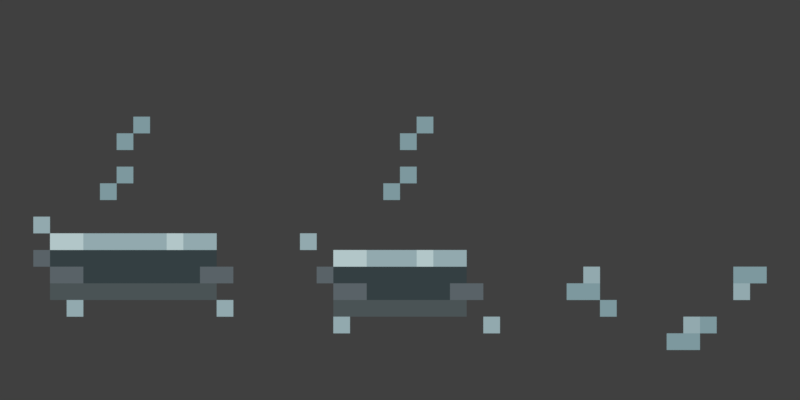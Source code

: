# Source: editable.blend  (saved by Blender 5.2.44; exported with 4.5.12 LTS)
import bpy
from mathutils import Matrix  # noqa: F401  (used for matrix-valued properties, if any)

bpy.ops.wm.read_factory_settings(use_empty=True)
scene = bpy.context.scene
scene.name = 'Frost vent native48x24'

# ---- collections
col_collection = bpy.data.collections.new('Collection'); scene.collection.children.link(col_collection)
col_vent_0 = bpy.data.collections.new('vent-0')  # instanced only; not linked into the scene
col_vent_1 = bpy.data.collections.new('vent-1')  # instanced only; not linked into the scene
col_cold_receiver = bpy.data.collections.new('cold-receiver')  # instanced only; not linked into the scene

# ---- materials (node trees are filled in below, after node groups)
mat_vent_0_lip__596267 = bpy.data.materials.new('vent-0/lip #596267')
mat_vent_0_lip__596267.diffuse_color = (0.0999, 0.1221, 0.1356, 1.0)
mat_vent_0_shade__4a5355 = bpy.data.materials.new('vent-0/shade #4A5355')
mat_vent_0_shade__4a5355.diffuse_color = (0.06848, 0.0865, 0.09084, 1.0)
mat_vent_0_mouth__343f42 = bpy.data.materials.new('vent-0/mouth #343F42')
mat_vent_0_mouth__343f42.diffuse_color = (0.03434, 0.04971, 0.05448, 1.0)
mat_vent_0_wisp__7d989e = bpy.data.materials.new('vent-0/wisp #7D989E')
mat_vent_0_wisp__7d989e.diffuse_color = (0.2051, 0.314, 0.3419, 1.0)
mat_vent_0_rime__92a9ae = bpy.data.materials.new('vent-0/rime #92A9AE')
mat_vent_0_rime__92a9ae.diffuse_color = (0.2874, 0.3968, 0.4233, 1.0)
mat_vent_0_light__b2c6c8 = bpy.data.materials.new('vent-0/light #B2C6C8')
mat_vent_0_light__b2c6c8.diffuse_color = (0.4452, 0.5647, 0.5776, 1.0)
mat_vent_1_lip__596267 = bpy.data.materials.new('vent-1/lip #596267')
mat_vent_1_lip__596267.diffuse_color = (0.0999, 0.1221, 0.1356, 1.0)
mat_vent_1_shade__4a5355 = bpy.data.materials.new('vent-1/shade #4A5355')
mat_vent_1_shade__4a5355.diffuse_color = (0.06848, 0.0865, 0.09084, 1.0)
mat_vent_1_mouth__343f42 = bpy.data.materials.new('vent-1/mouth #343F42')
mat_vent_1_mouth__343f42.diffuse_color = (0.03434, 0.04971, 0.05448, 1.0)
mat_vent_1_wisp__7d989e = bpy.data.materials.new('vent-1/wisp #7D989E')
mat_vent_1_wisp__7d989e.diffuse_color = (0.2051, 0.314, 0.3419, 1.0)
mat_vent_1_rime__92a9ae = bpy.data.materials.new('vent-1/rime #92A9AE')
mat_vent_1_rime__92a9ae.diffuse_color = (0.2874, 0.3968, 0.4233, 1.0)
mat_vent_1_light__b2c6c8 = bpy.data.materials.new('vent-1/light #B2C6C8')
mat_vent_1_light__b2c6c8.diffuse_color = (0.4452, 0.5647, 0.5776, 1.0)
mat_cold_receiver_rime__92a9ae = bpy.data.materials.new('cold-receiver/rime #92A9AE')
mat_cold_receiver_rime__92a9ae.diffuse_color = (0.2874, 0.3968, 0.4233, 1.0)
mat_cold_receiver_wisp__7d989e = bpy.data.materials.new('cold-receiver/wisp #7D989E')
mat_cold_receiver_wisp__7d989e.diffuse_color = (0.2051, 0.314, 0.3419, 1.0)

# ---- material node trees
mat_vent_0_lip__596267.use_nodes = True; mat_vent_0_lip__596267.node_tree.nodes.clear()
_N = mat_vent_0_lip__596267.node_tree.nodes; _L = mat_vent_0_lip__596267.node_tree.links
n0 = _N.new('ShaderNodeEmission'); n0.name = 'Emission'; n0.location = (0, 0)
n0.inputs[0].default_value = (0.0999, 0.1221, 0.1356, 1.0)
n1 = _N.new('ShaderNodeOutputMaterial'); n1.name = 'Material Output'; n1.location = (0, 0)
_L.new(n0.outputs[0], n1.inputs[0])
n1.is_active_output = True
mat_vent_0_shade__4a5355.use_nodes = True; mat_vent_0_shade__4a5355.node_tree.nodes.clear()
_N = mat_vent_0_shade__4a5355.node_tree.nodes; _L = mat_vent_0_shade__4a5355.node_tree.links
n0 = _N.new('ShaderNodeEmission'); n0.name = 'Emission'; n0.location = (0, 0)
n0.inputs[0].default_value = (0.06848, 0.0865, 0.09084, 1.0)
n1 = _N.new('ShaderNodeOutputMaterial'); n1.name = 'Material Output'; n1.location = (0, 0)
_L.new(n0.outputs[0], n1.inputs[0])
n1.is_active_output = True
mat_vent_0_mouth__343f42.use_nodes = True; mat_vent_0_mouth__343f42.node_tree.nodes.clear()
_N = mat_vent_0_mouth__343f42.node_tree.nodes; _L = mat_vent_0_mouth__343f42.node_tree.links
n0 = _N.new('ShaderNodeEmission'); n0.name = 'Emission'; n0.location = (0, 0)
n0.inputs[0].default_value = (0.03434, 0.04971, 0.05448, 1.0)
n1 = _N.new('ShaderNodeOutputMaterial'); n1.name = 'Material Output'; n1.location = (0, 0)
_L.new(n0.outputs[0], n1.inputs[0])
n1.is_active_output = True
mat_vent_0_wisp__7d989e.use_nodes = True; mat_vent_0_wisp__7d989e.node_tree.nodes.clear()
_N = mat_vent_0_wisp__7d989e.node_tree.nodes; _L = mat_vent_0_wisp__7d989e.node_tree.links
n0 = _N.new('ShaderNodeEmission'); n0.name = 'Emission'; n0.location = (0, 0)
n0.inputs[0].default_value = (0.2051, 0.314, 0.3419, 1.0)
n1 = _N.new('ShaderNodeOutputMaterial'); n1.name = 'Material Output'; n1.location = (0, 0)
_L.new(n0.outputs[0], n1.inputs[0])
n1.is_active_output = True
mat_vent_0_rime__92a9ae.use_nodes = True; mat_vent_0_rime__92a9ae.node_tree.nodes.clear()
_N = mat_vent_0_rime__92a9ae.node_tree.nodes; _L = mat_vent_0_rime__92a9ae.node_tree.links
n0 = _N.new('ShaderNodeEmission'); n0.name = 'Emission'; n0.location = (0, 0)
n0.inputs[0].default_value = (0.2874, 0.3968, 0.4233, 1.0)
n1 = _N.new('ShaderNodeOutputMaterial'); n1.name = 'Material Output'; n1.location = (0, 0)
_L.new(n0.outputs[0], n1.inputs[0])
n1.is_active_output = True
mat_vent_0_light__b2c6c8.use_nodes = True; mat_vent_0_light__b2c6c8.node_tree.nodes.clear()
_N = mat_vent_0_light__b2c6c8.node_tree.nodes; _L = mat_vent_0_light__b2c6c8.node_tree.links
n0 = _N.new('ShaderNodeEmission'); n0.name = 'Emission'; n0.location = (0, 0)
n0.inputs[0].default_value = (0.4452, 0.5647, 0.5776, 1.0)
n1 = _N.new('ShaderNodeOutputMaterial'); n1.name = 'Material Output'; n1.location = (0, 0)
_L.new(n0.outputs[0], n1.inputs[0])
n1.is_active_output = True
mat_vent_1_lip__596267.use_nodes = True; mat_vent_1_lip__596267.node_tree.nodes.clear()
_N = mat_vent_1_lip__596267.node_tree.nodes; _L = mat_vent_1_lip__596267.node_tree.links
n0 = _N.new('ShaderNodeEmission'); n0.name = 'Emission'; n0.location = (0, 0)
n0.inputs[0].default_value = (0.0999, 0.1221, 0.1356, 1.0)
n1 = _N.new('ShaderNodeOutputMaterial'); n1.name = 'Material Output'; n1.location = (0, 0)
_L.new(n0.outputs[0], n1.inputs[0])
n1.is_active_output = True
mat_vent_1_shade__4a5355.use_nodes = True; mat_vent_1_shade__4a5355.node_tree.nodes.clear()
_N = mat_vent_1_shade__4a5355.node_tree.nodes; _L = mat_vent_1_shade__4a5355.node_tree.links
n0 = _N.new('ShaderNodeEmission'); n0.name = 'Emission'; n0.location = (0, 0)
n0.inputs[0].default_value = (0.06848, 0.0865, 0.09084, 1.0)
n1 = _N.new('ShaderNodeOutputMaterial'); n1.name = 'Material Output'; n1.location = (0, 0)
_L.new(n0.outputs[0], n1.inputs[0])
n1.is_active_output = True
mat_vent_1_mouth__343f42.use_nodes = True; mat_vent_1_mouth__343f42.node_tree.nodes.clear()
_N = mat_vent_1_mouth__343f42.node_tree.nodes; _L = mat_vent_1_mouth__343f42.node_tree.links
n0 = _N.new('ShaderNodeEmission'); n0.name = 'Emission'; n0.location = (0, 0)
n0.inputs[0].default_value = (0.03434, 0.04971, 0.05448, 1.0)
n1 = _N.new('ShaderNodeOutputMaterial'); n1.name = 'Material Output'; n1.location = (0, 0)
_L.new(n0.outputs[0], n1.inputs[0])
n1.is_active_output = True
mat_vent_1_wisp__7d989e.use_nodes = True; mat_vent_1_wisp__7d989e.node_tree.nodes.clear()
_N = mat_vent_1_wisp__7d989e.node_tree.nodes; _L = mat_vent_1_wisp__7d989e.node_tree.links
n0 = _N.new('ShaderNodeEmission'); n0.name = 'Emission'; n0.location = (0, 0)
n0.inputs[0].default_value = (0.2051, 0.314, 0.3419, 1.0)
n1 = _N.new('ShaderNodeOutputMaterial'); n1.name = 'Material Output'; n1.location = (0, 0)
_L.new(n0.outputs[0], n1.inputs[0])
n1.is_active_output = True
mat_vent_1_rime__92a9ae.use_nodes = True; mat_vent_1_rime__92a9ae.node_tree.nodes.clear()
_N = mat_vent_1_rime__92a9ae.node_tree.nodes; _L = mat_vent_1_rime__92a9ae.node_tree.links
n0 = _N.new('ShaderNodeEmission'); n0.name = 'Emission'; n0.location = (0, 0)
n0.inputs[0].default_value = (0.2874, 0.3968, 0.4233, 1.0)
n1 = _N.new('ShaderNodeOutputMaterial'); n1.name = 'Material Output'; n1.location = (0, 0)
_L.new(n0.outputs[0], n1.inputs[0])
n1.is_active_output = True
mat_vent_1_light__b2c6c8.use_nodes = True; mat_vent_1_light__b2c6c8.node_tree.nodes.clear()
_N = mat_vent_1_light__b2c6c8.node_tree.nodes; _L = mat_vent_1_light__b2c6c8.node_tree.links
n0 = _N.new('ShaderNodeEmission'); n0.name = 'Emission'; n0.location = (0, 0)
n0.inputs[0].default_value = (0.4452, 0.5647, 0.5776, 1.0)
n1 = _N.new('ShaderNodeOutputMaterial'); n1.name = 'Material Output'; n1.location = (0, 0)
_L.new(n0.outputs[0], n1.inputs[0])
n1.is_active_output = True
mat_cold_receiver_rime__92a9ae.use_nodes = True; mat_cold_receiver_rime__92a9ae.node_tree.nodes.clear()
_N = mat_cold_receiver_rime__92a9ae.node_tree.nodes; _L = mat_cold_receiver_rime__92a9ae.node_tree.links
n0 = _N.new('ShaderNodeEmission'); n0.name = 'Emission'; n0.location = (0, 0)
n0.inputs[0].default_value = (0.2874, 0.3968, 0.4233, 1.0)
n1 = _N.new('ShaderNodeOutputMaterial'); n1.name = 'Material Output'; n1.location = (0, 0)
_L.new(n0.outputs[0], n1.inputs[0])
n1.is_active_output = True
mat_cold_receiver_wisp__7d989e.use_nodes = True; mat_cold_receiver_wisp__7d989e.node_tree.nodes.clear()
_N = mat_cold_receiver_wisp__7d989e.node_tree.nodes; _L = mat_cold_receiver_wisp__7d989e.node_tree.links
n0 = _N.new('ShaderNodeEmission'); n0.name = 'Emission'; n0.location = (0, 0)
n0.inputs[0].default_value = (0.2051, 0.314, 0.3419, 1.0)
n1 = _N.new('ShaderNodeOutputMaterial'); n1.name = 'Material Output'; n1.location = (0, 0)
_L.new(n0.outputs[0], n1.inputs[0])
n1.is_active_output = True

# ---- world
world_world = bpy.data.worlds.new('World'); scene.world = world_world
world_world.use_nodes = True; world_world.node_tree.nodes.clear()
_N = world_world.node_tree.nodes; _L = world_world.node_tree.links
n0 = _N.new('ShaderNodeOutputWorld'); n0.name = 'World Output'; n0.location = (200, 100)
n1 = _N.new('ShaderNodeBackground'); n1.name = 'Background'; n1.location = (-200, 100)
n1.inputs[0].default_value = (0.05088, 0.05088, 0.05088, 1.0)
_L.new(n1.outputs[0], n0.inputs[0])
n0.is_active_output = True
world_world.color = (0.05088, 0.05088, 0.05088)
world_world.sun_shadow_jitter_overblur = 0.0

# ---- cameras
cam_frost_vent_native48x24_camera = bpy.data.cameras.new('Frost vent native48x24 camera')
cam_frost_vent_native48x24_camera.type = 'ORTHO'
cam_frost_vent_native48x24_camera.ortho_scale = 48.0

# ---- meshes
me_vent_0_broken_lip = bpy.data.meshes.new('vent-0/broken-lip')
me_vent_0_broken_lip.from_pydata([(2.0, 8.0, 0.0), (3.0, 8.0, 0.0), (3.0, 9.0, 0.0), (2.0, 9.0, 0.0), (13.0, 7.0, 0.0), (14.0, 7.0, 0.0), (14.0, 8.0, 0.0), (13.0, 8.0, 0.0)], [], [(0, 1, 2, 3), (4, 5, 6, 7)])
me_vent_0_broken_lip.materials.append(mat_vent_0_lip__596267)
me_vent_0_broken_lip.update()
me_vent_0_contact_edge = bpy.data.meshes.new('vent-0/contact-edge')
me_vent_0_contact_edge.from_pydata([(3.0, 6.0, 0.0), (4.0, 6.0, 0.0), (4.0, 7.0, 0.0), (3.0, 7.0, 0.0), (4.0, 6.0, 0.0), (5.0, 6.0, 0.0), (5.0, 7.0, 0.0), (4.0, 7.0, 0.0), (5.0, 6.0, 0.0), (6.0, 6.0, 0.0), (6.0, 7.0, 0.0), (5.0, 7.0, 0.0), (6.0, 6.0, 0.0), (7.0, 6.0, 0.0), (7.0, 7.0, 0.0), (6.0, 7.0, 0.0), (7.0, 6.0, 0.0), (8.0, 6.0, 0.0), (8.0, 7.0, 0.0), (7.0, 7.0, 0.0), (8.0, 6.0, 0.0), (9.0, 6.0, 0.0), (9.0, 7.0, 0.0), (8.0, 7.0, 0.0), (9.0, 6.0, 0.0), (10.0, 6.0, 0.0), (10.0, 7.0, 0.0), (9.0, 7.0, 0.0), (10.0, 6.0, 0.0), (11.0, 6.0, 0.0), (11.0, 7.0, 0.0), (10.0, 7.0, 0.0), (11.0, 6.0, 0.0), (12.0, 6.0, 0.0), (12.0, 7.0, 0.0), (11.0, 7.0, 0.0), (12.0, 6.0, 0.0), (13.0, 6.0, 0.0), (13.0, 7.0, 0.0), (12.0, 7.0, 0.0)], [], [(0, 1, 2, 3), (4, 5, 6, 7), (8, 9, 10, 11), (12, 13, 14, 15), (16, 17, 18, 19), (20, 21, 22, 23), (24, 25, 26, 27), (28, 29, 30, 31), (32, 33, 34, 35), (36, 37, 38, 39)])
me_vent_0_contact_edge.materials.append(mat_vent_0_shade__4a5355)
me_vent_0_contact_edge.update()
me_vent_0_lower_rim = bpy.data.meshes.new('vent-0/lower-rim')
me_vent_0_lower_rim.from_pydata([(3.0, 7.0, 0.0), (4.0, 7.0, 0.0), (4.0, 8.0, 0.0), (3.0, 8.0, 0.0), (4.0, 7.0, 0.0), (5.0, 7.0, 0.0), (5.0, 8.0, 0.0), (4.0, 8.0, 0.0), (12.0, 7.0, 0.0), (13.0, 7.0, 0.0), (13.0, 8.0, 0.0), (12.0, 8.0, 0.0)], [], [(0, 1, 2, 3), (4, 5, 6, 7), (8, 9, 10, 11)])
me_vent_0_lower_rim.materials.append(mat_vent_0_lip__596267)
me_vent_0_lower_rim.update()
me_vent_0_open_fissure = bpy.data.meshes.new('vent-0/open-fissure')
me_vent_0_open_fissure.from_pydata([(3.0, 8.0, 0.0), (4.0, 8.0, 0.0), (4.0, 9.0, 0.0), (3.0, 9.0, 0.0), (4.0, 8.0, 0.0), (5.0, 8.0, 0.0), (5.0, 9.0, 0.0), (4.0, 9.0, 0.0), (5.0, 8.0, 0.0), (6.0, 8.0, 0.0), (6.0, 9.0, 0.0), (5.0, 9.0, 0.0), (6.0, 8.0, 0.0), (7.0, 8.0, 0.0), (7.0, 9.0, 0.0), (6.0, 9.0, 0.0), (7.0, 8.0, 0.0), (8.0, 8.0, 0.0), (8.0, 9.0, 0.0), (7.0, 9.0, 0.0), (8.0, 8.0, 0.0), (9.0, 8.0, 0.0), (9.0, 9.0, 0.0), (8.0, 9.0, 0.0), (9.0, 8.0, 0.0), (10.0, 8.0, 0.0), (10.0, 9.0, 0.0), (9.0, 9.0, 0.0), (10.0, 8.0, 0.0), (11.0, 8.0, 0.0), (11.0, 9.0, 0.0), (10.0, 9.0, 0.0), (11.0, 8.0, 0.0), (12.0, 8.0, 0.0), (12.0, 9.0, 0.0), (11.0, 9.0, 0.0), (12.0, 8.0, 0.0), (13.0, 8.0, 0.0), (13.0, 9.0, 0.0), (12.0, 9.0, 0.0), (5.0, 7.0, 0.0), (6.0, 7.0, 0.0), (6.0, 8.0, 0.0), (5.0, 8.0, 0.0), (6.0, 7.0, 0.0), (7.0, 7.0, 0.0), (7.0, 8.0, 0.0), (6.0, 8.0, 0.0), (7.0, 7.0, 0.0), (8.0, 7.0, 0.0), (8.0, 8.0, 0.0), (7.0, 8.0, 0.0), (8.0, 7.0, 0.0), (9.0, 7.0, 0.0), (9.0, 8.0, 0.0), (8.0, 8.0, 0.0), (9.0, 7.0, 0.0), (10.0, 7.0, 0.0), (10.0, 8.0, 0.0), (9.0, 8.0, 0.0), (10.0, 7.0, 0.0), (11.0, 7.0, 0.0), (11.0, 8.0, 0.0), (10.0, 8.0, 0.0), (11.0, 7.0, 0.0), (12.0, 7.0, 0.0), (12.0, 8.0, 0.0), (11.0, 8.0, 0.0)], [], [(0, 1, 2, 3), (4, 5, 6, 7), (8, 9, 10, 11), (12, 13, 14, 15), (16, 17, 18, 19), (20, 21, 22, 23), (24, 25, 26, 27), (28, 29, 30, 31), (32, 33, 34, 35), (36, 37, 38, 39), (40, 41, 42, 43), (44, 45, 46, 47), (48, 49, 50, 51), (52, 53, 54, 55), (56, 57, 58, 59), (60, 61, 62, 63), (64, 65, 66, 67)])
me_vent_0_open_fissure.materials.append(mat_vent_0_mouth__343f42)
me_vent_0_open_fissure.update()
me_vent_0_short_cold_breath = bpy.data.meshes.new('vent-0/short-cold-breath')
me_vent_0_short_cold_breath.from_pydata([(8.0, 16.0, 0.0), (9.0, 16.0, 0.0), (9.0, 17.0, 0.0), (8.0, 17.0, 0.0), (7.0, 15.0, 0.0), (8.0, 15.0, 0.0), (8.0, 16.0, 0.0), (7.0, 16.0, 0.0), (7.0, 13.0, 0.0), (8.0, 13.0, 0.0), (8.0, 14.0, 0.0), (7.0, 14.0, 0.0), (6.0, 12.0, 0.0), (7.0, 12.0, 0.0), (7.0, 13.0, 0.0), (6.0, 13.0, 0.0)], [], [(0, 1, 2, 3), (4, 5, 6, 7), (8, 9, 10, 11), (12, 13, 14, 15)])
me_vent_0_short_cold_breath.materials.append(mat_vent_0_wisp__7d989e)
me_vent_0_short_cold_breath.update()
me_vent_0_sparse_rime = bpy.data.meshes.new('vent-0/sparse-rime')
me_vent_0_sparse_rime.from_pydata([(2.0, 10.0, 0.0), (3.0, 10.0, 0.0), (3.0, 11.0, 0.0), (2.0, 11.0, 0.0), (4.0, 5.0, 0.0), (5.0, 5.0, 0.0), (5.0, 6.0, 0.0), (4.0, 6.0, 0.0), (13.0, 5.0, 0.0), (14.0, 5.0, 0.0), (14.0, 6.0, 0.0), (13.0, 6.0, 0.0)], [], [(0, 1, 2, 3), (4, 5, 6, 7), (8, 9, 10, 11)])
me_vent_0_sparse_rime.materials.append(mat_vent_0_rime__92a9ae)
me_vent_0_sparse_rime.update()
me_vent_0_upper_left_highlight = bpy.data.meshes.new('vent-0/upper-left-highlight')
me_vent_0_upper_left_highlight.from_pydata([(3.0, 9.0, 0.0), (4.0, 9.0, 0.0), (4.0, 10.0, 0.0), (3.0, 10.0, 0.0), (4.0, 9.0, 0.0), (5.0, 9.0, 0.0), (5.0, 10.0, 0.0), (4.0, 10.0, 0.0), (10.0, 9.0, 0.0), (11.0, 9.0, 0.0), (11.0, 10.0, 0.0), (10.0, 10.0, 0.0)], [], [(0, 1, 2, 3), (4, 5, 6, 7), (8, 9, 10, 11)])
me_vent_0_upper_left_highlight.materials.append(mat_vent_0_light__b2c6c8)
me_vent_0_upper_left_highlight.update()
me_vent_0_upper_rim = bpy.data.meshes.new('vent-0/upper-rim')
me_vent_0_upper_rim.from_pydata([(5.0, 9.0, 0.0), (6.0, 9.0, 0.0), (6.0, 10.0, 0.0), (5.0, 10.0, 0.0), (6.0, 9.0, 0.0), (7.0, 9.0, 0.0), (7.0, 10.0, 0.0), (6.0, 10.0, 0.0), (7.0, 9.0, 0.0), (8.0, 9.0, 0.0), (8.0, 10.0, 0.0), (7.0, 10.0, 0.0), (8.0, 9.0, 0.0), (9.0, 9.0, 0.0), (9.0, 10.0, 0.0), (8.0, 10.0, 0.0), (9.0, 9.0, 0.0), (10.0, 9.0, 0.0), (10.0, 10.0, 0.0), (9.0, 10.0, 0.0), (11.0, 9.0, 0.0), (12.0, 9.0, 0.0), (12.0, 10.0, 0.0), (11.0, 10.0, 0.0), (12.0, 9.0, 0.0), (13.0, 9.0, 0.0), (13.0, 10.0, 0.0), (12.0, 10.0, 0.0)], [], [(0, 1, 2, 3), (4, 5, 6, 7), (8, 9, 10, 11), (12, 13, 14, 15), (16, 17, 18, 19), (20, 21, 22, 23), (24, 25, 26, 27)])
me_vent_0_upper_rim.materials.append(mat_vent_0_rime__92a9ae)
me_vent_0_upper_rim.update()
me_vent_1_broken_lip = bpy.data.meshes.new('vent-1/broken-lip')
me_vent_1_broken_lip.from_pydata([(3.0, 7.0, 0.0), (4.0, 7.0, 0.0), (4.0, 8.0, 0.0), (3.0, 8.0, 0.0), (12.0, 6.0, 0.0), (13.0, 6.0, 0.0), (13.0, 7.0, 0.0), (12.0, 7.0, 0.0)], [], [(0, 1, 2, 3), (4, 5, 6, 7)])
me_vent_1_broken_lip.materials.append(mat_vent_1_lip__596267)
me_vent_1_broken_lip.update()
me_vent_1_contact_edge = bpy.data.meshes.new('vent-1/contact-edge')
me_vent_1_contact_edge.from_pydata([(4.0, 5.0, 0.0), (5.0, 5.0, 0.0), (5.0, 6.0, 0.0), (4.0, 6.0, 0.0), (5.0, 5.0, 0.0), (6.0, 5.0, 0.0), (6.0, 6.0, 0.0), (5.0, 6.0, 0.0), (6.0, 5.0, 0.0), (7.0, 5.0, 0.0), (7.0, 6.0, 0.0), (6.0, 6.0, 0.0), (7.0, 5.0, 0.0), (8.0, 5.0, 0.0), (8.0, 6.0, 0.0), (7.0, 6.0, 0.0), (8.0, 5.0, 0.0), (9.0, 5.0, 0.0), (9.0, 6.0, 0.0), (8.0, 6.0, 0.0), (9.0, 5.0, 0.0), (10.0, 5.0, 0.0), (10.0, 6.0, 0.0), (9.0, 6.0, 0.0), (10.0, 5.0, 0.0), (11.0, 5.0, 0.0), (11.0, 6.0, 0.0), (10.0, 6.0, 0.0), (11.0, 5.0, 0.0), (12.0, 5.0, 0.0), (12.0, 6.0, 0.0), (11.0, 6.0, 0.0)], [], [(0, 1, 2, 3), (4, 5, 6, 7), (8, 9, 10, 11), (12, 13, 14, 15), (16, 17, 18, 19), (20, 21, 22, 23), (24, 25, 26, 27), (28, 29, 30, 31)])
me_vent_1_contact_edge.materials.append(mat_vent_1_shade__4a5355)
me_vent_1_contact_edge.update()
me_vent_1_lower_rim = bpy.data.meshes.new('vent-1/lower-rim')
me_vent_1_lower_rim.from_pydata([(4.0, 6.0, 0.0), (5.0, 6.0, 0.0), (5.0, 7.0, 0.0), (4.0, 7.0, 0.0), (5.0, 6.0, 0.0), (6.0, 6.0, 0.0), (6.0, 7.0, 0.0), (5.0, 7.0, 0.0), (11.0, 6.0, 0.0), (12.0, 6.0, 0.0), (12.0, 7.0, 0.0), (11.0, 7.0, 0.0)], [], [(0, 1, 2, 3), (4, 5, 6, 7), (8, 9, 10, 11)])
me_vent_1_lower_rim.materials.append(mat_vent_1_lip__596267)
me_vent_1_lower_rim.update()
me_vent_1_open_fissure = bpy.data.meshes.new('vent-1/open-fissure')
me_vent_1_open_fissure.from_pydata([(4.0, 7.0, 0.0), (5.0, 7.0, 0.0), (5.0, 8.0, 0.0), (4.0, 8.0, 0.0), (5.0, 7.0, 0.0), (6.0, 7.0, 0.0), (6.0, 8.0, 0.0), (5.0, 8.0, 0.0), (6.0, 7.0, 0.0), (7.0, 7.0, 0.0), (7.0, 8.0, 0.0), (6.0, 8.0, 0.0), (7.0, 7.0, 0.0), (8.0, 7.0, 0.0), (8.0, 8.0, 0.0), (7.0, 8.0, 0.0), (8.0, 7.0, 0.0), (9.0, 7.0, 0.0), (9.0, 8.0, 0.0), (8.0, 8.0, 0.0), (9.0, 7.0, 0.0), (10.0, 7.0, 0.0), (10.0, 8.0, 0.0), (9.0, 8.0, 0.0), (10.0, 7.0, 0.0), (11.0, 7.0, 0.0), (11.0, 8.0, 0.0), (10.0, 8.0, 0.0), (11.0, 7.0, 0.0), (12.0, 7.0, 0.0), (12.0, 8.0, 0.0), (11.0, 8.0, 0.0), (6.0, 6.0, 0.0), (7.0, 6.0, 0.0), (7.0, 7.0, 0.0), (6.0, 7.0, 0.0), (7.0, 6.0, 0.0), (8.0, 6.0, 0.0), (8.0, 7.0, 0.0), (7.0, 7.0, 0.0), (8.0, 6.0, 0.0), (9.0, 6.0, 0.0), (9.0, 7.0, 0.0), (8.0, 7.0, 0.0), (9.0, 6.0, 0.0), (10.0, 6.0, 0.0), (10.0, 7.0, 0.0), (9.0, 7.0, 0.0), (10.0, 6.0, 0.0), (11.0, 6.0, 0.0), (11.0, 7.0, 0.0), (10.0, 7.0, 0.0)], [], [(0, 1, 2, 3), (4, 5, 6, 7), (8, 9, 10, 11), (12, 13, 14, 15), (16, 17, 18, 19), (20, 21, 22, 23), (24, 25, 26, 27), (28, 29, 30, 31), (32, 33, 34, 35), (36, 37, 38, 39), (40, 41, 42, 43), (44, 45, 46, 47), (48, 49, 50, 51)])
me_vent_1_open_fissure.materials.append(mat_vent_1_mouth__343f42)
me_vent_1_open_fissure.update()
me_vent_1_short_cold_breath = bpy.data.meshes.new('vent-1/short-cold-breath')
me_vent_1_short_cold_breath.from_pydata([(9.0, 16.0, 0.0), (10.0, 16.0, 0.0), (10.0, 17.0, 0.0), (9.0, 17.0, 0.0), (8.0, 15.0, 0.0), (9.0, 15.0, 0.0), (9.0, 16.0, 0.0), (8.0, 16.0, 0.0), (8.0, 13.0, 0.0), (9.0, 13.0, 0.0), (9.0, 14.0, 0.0), (8.0, 14.0, 0.0), (7.0, 12.0, 0.0), (8.0, 12.0, 0.0), (8.0, 13.0, 0.0), (7.0, 13.0, 0.0)], [], [(0, 1, 2, 3), (4, 5, 6, 7), (8, 9, 10, 11), (12, 13, 14, 15)])
me_vent_1_short_cold_breath.materials.append(mat_vent_1_wisp__7d989e)
me_vent_1_short_cold_breath.update()
me_vent_1_sparse_rime = bpy.data.meshes.new('vent-1/sparse-rime')
me_vent_1_sparse_rime.from_pydata([(2.0, 9.0, 0.0), (3.0, 9.0, 0.0), (3.0, 10.0, 0.0), (2.0, 10.0, 0.0), (4.0, 4.0, 0.0), (5.0, 4.0, 0.0), (5.0, 5.0, 0.0), (4.0, 5.0, 0.0), (13.0, 4.0, 0.0), (14.0, 4.0, 0.0), (14.0, 5.0, 0.0), (13.0, 5.0, 0.0)], [], [(0, 1, 2, 3), (4, 5, 6, 7), (8, 9, 10, 11)])
me_vent_1_sparse_rime.materials.append(mat_vent_1_rime__92a9ae)
me_vent_1_sparse_rime.update()
me_vent_1_upper_left_highlight = bpy.data.meshes.new('vent-1/upper-left-highlight')
me_vent_1_upper_left_highlight.from_pydata([(4.0, 8.0, 0.0), (5.0, 8.0, 0.0), (5.0, 9.0, 0.0), (4.0, 9.0, 0.0), (5.0, 8.0, 0.0), (6.0, 8.0, 0.0), (6.0, 9.0, 0.0), (5.0, 9.0, 0.0), (9.0, 8.0, 0.0), (10.0, 8.0, 0.0), (10.0, 9.0, 0.0), (9.0, 9.0, 0.0)], [], [(0, 1, 2, 3), (4, 5, 6, 7), (8, 9, 10, 11)])
me_vent_1_upper_left_highlight.materials.append(mat_vent_1_light__b2c6c8)
me_vent_1_upper_left_highlight.update()
me_vent_1_upper_rim = bpy.data.meshes.new('vent-1/upper-rim')
me_vent_1_upper_rim.from_pydata([(6.0, 8.0, 0.0), (7.0, 8.0, 0.0), (7.0, 9.0, 0.0), (6.0, 9.0, 0.0), (7.0, 8.0, 0.0), (8.0, 8.0, 0.0), (8.0, 9.0, 0.0), (7.0, 9.0, 0.0), (8.0, 8.0, 0.0), (9.0, 8.0, 0.0), (9.0, 9.0, 0.0), (8.0, 9.0, 0.0), (10.0, 8.0, 0.0), (11.0, 8.0, 0.0), (11.0, 9.0, 0.0), (10.0, 9.0, 0.0), (11.0, 8.0, 0.0), (12.0, 8.0, 0.0), (12.0, 9.0, 0.0), (11.0, 9.0, 0.0)], [], [(0, 1, 2, 3), (4, 5, 6, 7), (8, 9, 10, 11), (12, 13, 14, 15), (16, 17, 18, 19)])
me_vent_1_upper_rim.materials.append(mat_vent_1_rime__92a9ae)
me_vent_1_upper_rim.update()
me_cold_receiver_cold_floor_glint = bpy.data.meshes.new('cold-receiver/cold-floor-glint')
me_cold_receiver_cold_floor_glint.from_pydata([(3.0, 7.0, 0.0), (4.0, 7.0, 0.0), (4.0, 8.0, 0.0), (3.0, 8.0, 0.0), (12.0, 6.0, 0.0), (13.0, 6.0, 0.0), (13.0, 7.0, 0.0), (12.0, 7.0, 0.0), (9.0, 4.0, 0.0), (10.0, 4.0, 0.0), (10.0, 5.0, 0.0), (9.0, 5.0, 0.0)], [], [(0, 1, 2, 3), (4, 5, 6, 7), (8, 9, 10, 11)])
me_cold_receiver_cold_floor_glint.materials.append(mat_cold_receiver_rime__92a9ae)
me_cold_receiver_cold_floor_glint.update()
me_cold_receiver_cold_floor_rime = bpy.data.meshes.new('cold-receiver/cold-floor-rime')
me_cold_receiver_cold_floor_rime.from_pydata([(12.0, 7.0, 0.0), (13.0, 7.0, 0.0), (13.0, 8.0, 0.0), (12.0, 8.0, 0.0), (13.0, 7.0, 0.0), (14.0, 7.0, 0.0), (14.0, 8.0, 0.0), (13.0, 8.0, 0.0), (2.0, 6.0, 0.0), (3.0, 6.0, 0.0), (3.0, 7.0, 0.0), (2.0, 7.0, 0.0), (3.0, 6.0, 0.0), (4.0, 6.0, 0.0), (4.0, 7.0, 0.0), (3.0, 7.0, 0.0), (4.0, 5.0, 0.0), (5.0, 5.0, 0.0), (5.0, 6.0, 0.0), (4.0, 6.0, 0.0), (10.0, 4.0, 0.0), (11.0, 4.0, 0.0), (11.0, 5.0, 0.0), (10.0, 5.0, 0.0), (8.0, 3.0, 0.0), (9.0, 3.0, 0.0), (9.0, 4.0, 0.0), (8.0, 4.0, 0.0), (9.0, 3.0, 0.0), (10.0, 3.0, 0.0), (10.0, 4.0, 0.0), (9.0, 4.0, 0.0)], [], [(0, 1, 2, 3), (4, 5, 6, 7), (8, 9, 10, 11), (12, 13, 14, 15), (16, 17, 18, 19), (20, 21, 22, 23), (24, 25, 26, 27), (28, 29, 30, 31)])
me_cold_receiver_cold_floor_rime.materials.append(mat_cold_receiver_wisp__7d989e)
me_cold_receiver_cold_floor_rime.update()

# ---- objects
ob_vent_0 = bpy.data.objects.new('vent-0', None)
ob_vent_1 = bpy.data.objects.new('vent-1', None)
ob_cold_receiver = bpy.data.objects.new('cold-receiver', None)
ob_frost_vent_native48x24_camera = bpy.data.objects.new('Frost vent native48x24 camera', cam_frost_vent_native48x24_camera)
ob_broken_lip = bpy.data.objects.new('broken-lip', me_vent_0_broken_lip)
ob_contact_edge = bpy.data.objects.new('contact-edge', me_vent_0_contact_edge)
ob_lower_rim = bpy.data.objects.new('lower-rim', me_vent_0_lower_rim)
ob_open_fissure = bpy.data.objects.new('open-fissure', me_vent_0_open_fissure)
ob_short_cold_breath = bpy.data.objects.new('short-cold-breath', me_vent_0_short_cold_breath)
ob_sparse_rime = bpy.data.objects.new('sparse-rime', me_vent_0_sparse_rime)
ob_upper_left_highlight = bpy.data.objects.new('upper-left-highlight', me_vent_0_upper_left_highlight)
ob_upper_rim = bpy.data.objects.new('upper-rim', me_vent_0_upper_rim)
ob_broken_lip_001 = bpy.data.objects.new('broken-lip.001', me_vent_1_broken_lip)
ob_contact_edge_001 = bpy.data.objects.new('contact-edge.001', me_vent_1_contact_edge)
ob_lower_rim_001 = bpy.data.objects.new('lower-rim.001', me_vent_1_lower_rim)
ob_open_fissure_001 = bpy.data.objects.new('open-fissure.001', me_vent_1_open_fissure)
ob_short_cold_breath_001 = bpy.data.objects.new('short-cold-breath.001', me_vent_1_short_cold_breath)
ob_sparse_rime_001 = bpy.data.objects.new('sparse-rime.001', me_vent_1_sparse_rime)
ob_upper_left_highlight_001 = bpy.data.objects.new('upper-left-highlight.001', me_vent_1_upper_left_highlight)
ob_upper_rim_001 = bpy.data.objects.new('upper-rim.001', me_vent_1_upper_rim)
ob_cold_floor_glint = bpy.data.objects.new('cold-floor-glint', me_cold_receiver_cold_floor_glint)
ob_cold_floor_rime = bpy.data.objects.new('cold-floor-rime', me_cold_receiver_cold_floor_rime)

# ---- transforms, parenting, visibility, modifiers, constraints
ob_vent_0.location = (0.0, 0.0, 0.0)
ob_vent_0.instance_type = 'COLLECTION'
ob_vent_1.location = (16.0, 0.0, 0.0)
ob_vent_1.instance_type = 'COLLECTION'
ob_cold_receiver.location = (32.0, 0.0, 0.0)
ob_cold_receiver.instance_type = 'COLLECTION'
ob_frost_vent_native48x24_camera.location = (24.0, 12.0, 100.0)
ob_broken_lip.location = (0.0, 0.0, 0.0)
ob_contact_edge.location = (0.0, 0.0, 0.0)
ob_lower_rim.location = (0.0, 0.0, 0.0)
ob_open_fissure.location = (0.0, 0.0, 0.0)
ob_short_cold_breath.location = (0.0, 0.0, 0.0)
ob_sparse_rime.location = (0.0, 0.0, 0.0)
ob_upper_left_highlight.location = (0.0, 0.0, 0.0)
ob_upper_rim.location = (0.0, 0.0, 0.0)
ob_broken_lip_001.location = (0.0, 0.0, 0.0)
ob_contact_edge_001.location = (0.0, 0.0, 0.0)
ob_lower_rim_001.location = (0.0, 0.0, 0.0)
ob_open_fissure_001.location = (0.0, 0.0, 0.0)
ob_short_cold_breath_001.location = (0.0, 0.0, 0.0)
ob_sparse_rime_001.location = (0.0, 0.0, 0.0)
ob_upper_left_highlight_001.location = (0.0, 0.0, 0.0)
ob_upper_rim_001.location = (0.0, 0.0, 0.0)
ob_cold_floor_glint.location = (0.0, 0.0, 0.0)
ob_cold_floor_rime.location = (0.0, 0.0, 0.0)
ob_vent_0.instance_collection = col_vent_0
ob_vent_1.instance_collection = col_vent_1
ob_cold_receiver.instance_collection = col_cold_receiver

# ---- collection membership
scene.collection.objects.link(ob_vent_0)
scene.collection.objects.link(ob_vent_1)
scene.collection.objects.link(ob_cold_receiver)
scene.collection.objects.link(ob_frost_vent_native48x24_camera)
col_vent_0.objects.link(ob_broken_lip)
col_vent_0.objects.link(ob_contact_edge)
col_vent_0.objects.link(ob_lower_rim)
col_vent_0.objects.link(ob_open_fissure)
col_vent_0.objects.link(ob_short_cold_breath)
col_vent_0.objects.link(ob_sparse_rime)
col_vent_0.objects.link(ob_upper_left_highlight)
col_vent_0.objects.link(ob_upper_rim)
col_vent_1.objects.link(ob_broken_lip_001)
col_vent_1.objects.link(ob_contact_edge_001)
col_vent_1.objects.link(ob_lower_rim_001)
col_vent_1.objects.link(ob_open_fissure_001)
col_vent_1.objects.link(ob_short_cold_breath_001)
col_vent_1.objects.link(ob_sparse_rime_001)
col_vent_1.objects.link(ob_upper_left_highlight_001)
col_vent_1.objects.link(ob_upper_rim_001)
col_cold_receiver.objects.link(ob_cold_floor_glint)
col_cold_receiver.objects.link(ob_cold_floor_rime)

# ---- scene / render settings (as saved in the file)
scene.camera = ob_frost_vent_native48x24_camera
scene.frame_start = 1; scene.frame_end = 250; scene.frame_set(1)
scene.render.engine = 'CYCLES'
scene.render.resolution_x = 48
scene.render.resolution_y = 24
scene.render.dither_intensity = 0.0
scene.render.filter_size = 0.01
scene.render.film_transparent = True
scene.render.bake_bias = 0.0
scene.render.bake_samples = 0
scene.render.use_stamp_time = False
scene.render.use_stamp_date = False
scene.render.use_stamp_render_time = False
scene.render.compositor_device = 'GPU'
scene.cycles.use_denoising = False
scene.cycles.samples = 1
scene.eevee.use_volume_custom_range = False
scene.eevee.fast_gi_thickness_near = 0.1
scene.eevee.fast_gi_thickness_far = 0.0
scene.eevee.ray_tracing_options.screen_trace_thickness = 0.1
scene.view_settings.view_transform = 'Standard'
bpy.context.view_layer.update()

# ---- added for rendering (the .blend has no usable light): sun
light_auto_sun = bpy.data.lights.new('AutoSun', 'SUN')
light_auto_sun.energy = 3.0
light_auto_sun.angle = 0.0523599
ob_auto_sun = bpy.data.objects.new('AutoSun', light_auto_sun)
scene.collection.objects.link(ob_auto_sun)
ob_auto_sun.rotation_euler = (0.872665, 0.174533, 0.523599)
bpy.context.view_layer.update()
